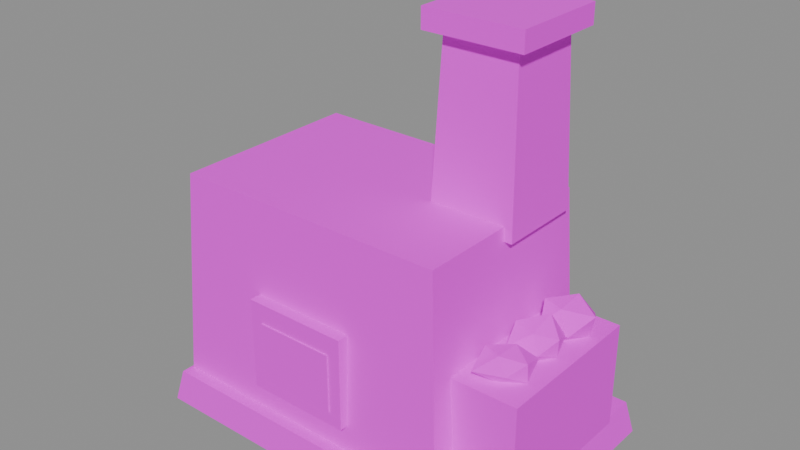 # Source: mach_furnace.blend  (saved by Blender 5.3.31; exported with 4.5.12 LTS)
import bpy
from mathutils import Matrix  # noqa: F401  (used for matrix-valued properties, if any)

bpy.ops.wm.read_factory_settings(use_empty=True)
scene = bpy.context.scene
scene.name = 'Scene'

# ---- images (referenced by path relative to the original .blend; pixels are not part of the script)
import os
ASSET_DIR = os.environ.get("B2B_ASSET_DIR", "")  # directory of the original .blend (textures are referenced by path, not embedded)
HERE = os.path.dirname(os.path.abspath(__file__))  # packed textures are extracted next to this script under _unpacked/

def load_image(name, relpath, width, height, colorspace="sRGB"):
    """Load a texture the original file referenced (path relative to the .blend, or extracted next to this script)."""
    p = next((c for c in (os.path.join(HERE, relpath), os.path.join(ASSET_DIR, relpath)) if relpath and os.path.exists(c)), "")
    if p:
        img = bpy.data.images.load(p, check_existing=True)
        img.name = name
    else:  # same state as the original file: an image datablock whose file is absent (Cycles renders it pink)
        img = bpy.data.images.new(name, width, height)
        img.source = "FILE"
        img.filepath = "//" + (relpath or name)
    img.colorspace_settings.name = colorspace
    return img
img_village_palette_png = load_image('village_palette.png', 'village_palette.png', 1024, 1024, 'sRGB')

# ---- materials (node trees are filled in below, after node groups)
mat_villagepalette = bpy.data.materials.new('VillagePalette')

# ---- material node trees
mat_villagepalette.use_nodes = True; mat_villagepalette.node_tree.nodes.clear()
_N = mat_villagepalette.node_tree.nodes; _L = mat_villagepalette.node_tree.links
n0 = _N.new('ShaderNodeBsdfPrincipled'); n0.name = 'Principled BSDF'; n0.location = (-200, 100)
n0.inputs[2].default_value = 0.9
n0.inputs[10].default_value = 0.005
n1 = _N.new('ShaderNodeOutputMaterial'); n1.name = 'Material Output'; n1.location = (200, 100)
n2 = _N.new('ShaderNodeTexImage'); n2.name = 'Image Texture'; n2.location = (-320, 300)
n2.image = img_village_palette_png
_L.new(n0.outputs[0], n1.inputs[0])
_L.new(n2.outputs[0], n0.inputs[0])
n1.is_active_output = True

# ---- meshes
me_mach_furnace = bpy.data.meshes.new('mach_furnace')
me_mach_furnace.from_pydata([(-2.85, -1.85, 0.0), (2.85, -1.85, 0.0), (2.85, 1.85, 0.0), (-2.85, 1.85, 0.0), (-2.736, -1.776, 0.5), (2.736, -1.776, 0.5), (2.736, 1.776, 0.5), (-2.736, 1.776, 0.5), (-2.7, -1.6, 0.5), (1.9, -1.6, 0.5), (1.9, 1.6, 0.5), (-2.7, 1.6, 0.5), (-2.516, -1.472, 3.7), (1.716, -1.472, 3.7), (1.716, 1.472, 3.7), (-2.516, 1.472, 3.7), (-1.2, -1.7, 0.9), (0.4, -1.7, 0.9), (0.4, -1.4, 0.9), (-1.2, -1.4, 0.9), (-1.2, -1.7, 2.3), (0.4, -1.7, 2.3), (0.4, -1.4, 2.3), (-1.2, -1.4, 2.3), (-1.0, -1.72, 1.1), (0.2, -1.72, 1.1), (0.2, -1.52, 1.1), (-1.0, -1.52, 1.1), (-1.0, -1.72, 2.0), (0.2, -1.72, 2.0), (0.2, -1.52, 2.0), (-1.0, -1.52, 2.0), (0.55, -0.05, 3.5), (1.85, -0.05, 3.5), (1.85, 1.25, 3.5), (0.55, 1.25, 3.5), (0.6475, 0.0475, 6.1), (1.753, 0.0475, 6.1), (1.753, 1.153, 6.1), (0.6475, 1.153, 6.1), (0.45, -0.15, 6.0), (1.95, -0.15, 6.0), (1.95, 1.35, 6.0), (0.45, 1.35, 6.0), (0.45, -0.15, 6.3), (1.95, -0.15, 6.3), (1.95, 1.35, 6.3), (0.45, 1.35, 6.3), (1.8, -1.2, 0.5), (2.8, -1.2, 0.5), (2.8, 1.2, 0.5), (1.8, 1.2, 0.5), (1.8, -1.2, 2.1), (2.8, -1.2, 2.1), (2.8, 1.2, 2.1), (1.8, 1.2, 2.1), (2.145, -0.4492, 2.25), (2.524, -0.3383, 2.25), (2.05, -1.105, 2.25), (2.455, -0.9505, 2.25), (2.3, -0.8993, 2.476), (2.3, -0.5142, 2.46), (2.3, -0.8631, 2.065), (2.3, -0.4417, 1.957), (2.61, -0.7, 2.116), (2.599, -0.7, 2.379), (1.89, -0.7, 2.073), (1.961, -0.7, 2.397), (2.112, 0.3047, 2.25), (2.499, 0.3219, 2.25), (2.06, -0.3877, 2.25), (2.494, -0.3132, 2.25), (2.3, -0.1542, 2.425), (2.3, 0.2541, 2.538), (2.3, -0.2305, 1.989), (2.3, 0.2506, 1.966), (2.586, 0.0, 2.126), (2.601, 0.0, 2.38), (2.02, 0.0, 2.129), (1.939, 0.0, 2.406), (2.13, 0.9758, 2.25), (2.509, 1.037, 2.25), (2.089, 0.359, 2.25), (2.551, 0.2943, 2.25), (2.3, 0.4941, 2.483), (2.3, 0.9374, 2.519), (2.3, 0.4642, 1.983), (2.3, 0.8901, 2.035), (2.636, 0.7, 2.105), (2.701, 0.7, 2.423), (1.943, 0.7, 2.096), (1.924, 0.7, 2.413)], [], [(0, 3, 2, 1), (4, 5, 6, 7), (0, 1, 5, 4), (1, 2, 6, 5), (2, 3, 7, 6), (3, 0, 4, 7), (8, 11, 10, 9), (12, 13, 14, 15), (8, 9, 13, 12), (9, 10, 14, 13), (10, 11, 15, 14), (11, 8, 12, 15), (16, 19, 18, 17), (20, 21, 22, 23), (16, 17, 21, 20), (17, 18, 22, 21), (18, 19, 23, 22), (19, 16, 20, 23), (24, 27, 26, 25), (28, 29, 30, 31), (24, 25, 29, 28), (25, 26, 30, 29), (26, 27, 31, 30), (27, 24, 28, 31), (32, 35, 34, 33), (36, 37, 38, 39), (32, 33, 37, 36), (33, 34, 38, 37), (34, 35, 39, 38), (35, 32, 36, 39), (40, 43, 42, 41), (44, 45, 46, 47), (40, 41, 45, 44), (41, 42, 46, 45), (42, 43, 47, 46), (43, 40, 44, 47), (48, 51, 50, 49), (52, 53, 54, 55), (48, 49, 53, 52), (49, 50, 54, 53), (50, 51, 55, 54), (51, 48, 52, 55), (56, 67, 61), (56, 61, 57), (56, 57, 63), (56, 63, 66), (56, 66, 67), (57, 61, 65), (61, 67, 60), (67, 66, 58), (66, 63, 62), (63, 57, 64), (59, 65, 60), (59, 60, 58), (59, 58, 62), (59, 62, 64), (59, 64, 65), (60, 65, 61), (58, 60, 67), (62, 58, 66), (64, 62, 63), (65, 64, 57), (68, 79, 73), (68, 73, 69), (68, 69, 75), (68, 75, 78), (68, 78, 79), (69, 73, 77), (73, 79, 72), (79, 78, 70), (78, 75, 74), (75, 69, 76), (71, 77, 72), (71, 72, 70), (71, 70, 74), (71, 74, 76), (71, 76, 77), (72, 77, 73), (70, 72, 79), (74, 70, 78), (76, 74, 75), (77, 76, 69), (80, 91, 85), (80, 85, 81), (80, 81, 87), (80, 87, 90), (80, 90, 91), (81, 85, 89), (85, 91, 84), (91, 90, 82), (90, 87, 86), (87, 81, 88), (83, 89, 84), (83, 84, 82), (83, 82, 86), (83, 86, 88), (83, 88, 89), (84, 89, 85), (82, 84, 91), (86, 82, 90), (88, 86, 87), (89, 88, 81)])
_uv = me_mach_furnace.uv_layers.new(name='UVMap')
_uv.uv.foreach_set('vector', [0.2266, 0.42, 0.2266, 0.42, 0.2266, 0.42, 0.2266, 0.42, 0.2266, 0.6, 0.2266, 0.6, 0.2266, 0.6, 0.2266, 0.6, 0.2266, 0.42, 0.2266, 0.42, 0.2266, 0.6, 0.2266, 0.6, 0.2266, 0.42, 0.2266, 0.42, 0.2266, 0.6, 0.2266, 0.6, 0.2266, 0.42, 0.2266, 0.42, 0.2266, 0.6, 0.2266, 0.6, 0.2266, 0.42, 0.2266, 0.42, 0.2266, 0.6, 0.2266, 0.6, 0.2891, 0.42, 0.2891, 0.42, 0.2891, 0.42, 0.2891, 0.42, 0.2891, 0.6, 0.2891, 0.6, 0.2891, 0.6, 0.2891, 0.6, 0.2891, 0.42, 0.2891, 0.42, 0.2891, 0.6, 0.2891, 0.6, 0.2891, 0.42, 0.2891, 0.42, 0.2891, 0.6, 0.2891, 0.6, 0.2891, 0.42, 0.2891, 0.42, 0.2891, 0.6, 0.2891, 0.6, 0.2891, 0.42, 0.2891, 0.42, 0.2891, 0.6, 0.2891, 0.6, 0.4453, 0.42, 0.4453, 0.42, 0.4453, 0.42, 0.4453, 0.42, 0.4453, 0.6, 0.4453, 0.6, 0.4453, 0.6, 0.4453, 0.6, 0.4453, 0.42, 0.4453, 0.42, 0.4453, 0.6, 0.4453, 0.6, 0.4453, 0.42, 0.4453, 0.42, 0.4453, 0.6, 0.4453, 0.6, 0.4453, 0.42, 0.4453, 0.42, 0.4453, 0.6, 0.4453, 0.6, 0.4453, 0.42, 0.4453, 0.42, 0.4453, 0.6, 0.4453, 0.6, 0.4922, 0.6, 0.4922, 0.6, 0.4922, 0.6, 0.4922, 0.6, 0.4922, 0.9, 0.4922, 0.9, 0.4922, 0.9, 0.4922, 0.9, 0.4922, 0.6, 0.4922, 0.6, 0.4922, 0.9, 0.4922, 0.9, 0.4922, 0.6, 0.4922, 0.6, 0.4922, 0.9, 0.4922, 0.9, 0.4922, 0.6, 0.4922, 0.6, 0.4922, 0.9, 0.4922, 0.9, 0.4922, 0.6, 0.4922, 0.6, 0.4922, 0.9, 0.4922, 0.9, 0.2109, 0.42, 0.2109, 0.42, 0.2109, 0.42, 0.2109, 0.42, 0.2109, 0.6, 0.2109, 0.6, 0.2109, 0.6, 0.2109, 0.6, 0.2109, 0.42, 0.2109, 0.42, 0.2109, 0.6, 0.2109, 0.6, 0.2109, 0.42, 0.2109, 0.42, 0.2109, 0.6, 0.2109, 0.6, 0.2109, 0.42, 0.2109, 0.42, 0.2109, 0.6, 0.2109, 0.6, 0.2109, 0.42, 0.2109, 0.42, 0.2109, 0.6, 0.2109, 0.6, 0.2266, 0.42, 0.2266, 0.42, 0.2266, 0.42, 0.2266, 0.42, 0.2266, 0.6, 0.2266, 0.6, 0.2266, 0.6, 0.2266, 0.6, 0.2266, 0.42, 0.2266, 0.42, 0.2266, 0.6, 0.2266, 0.6, 0.2266, 0.42, 0.2266, 0.42, 0.2266, 0.6, 0.2266, 0.6, 0.2266, 0.42, 0.2266, 0.42, 0.2266, 0.6, 0.2266, 0.6, 0.2266, 0.42, 0.2266, 0.42, 0.2266, 0.6, 0.2266, 0.6, 0.1172, 0.42, 0.1172, 0.42, 0.1172, 0.42, 0.1172, 0.42, 0.1172, 0.6, 0.1172, 0.6, 0.1172, 0.6, 0.1172, 0.6, 0.1172, 0.42, 0.1172, 0.42, 0.1172, 0.6, 0.1172, 0.6, 0.1172, 0.42, 0.1172, 0.42, 0.1172, 0.6, 0.1172, 0.6, 0.1172, 0.42, 0.1172, 0.42, 0.1172, 0.6, 0.1172, 0.6, 0.1172, 0.42, 0.1172, 0.42, 0.1172, 0.6, 0.1172, 0.6, 0.4453, 0.5216, 0.4453, 0.5725, 0.4453, 0.5947, 0.4453, 0.5216, 0.4453, 0.5947, 0.4453, 0.5216, 0.4453, 0.5216, 0.4453, 0.5216, 0.4453, 0.42, 0.4453, 0.5216, 0.4453, 0.42, 0.4453, 0.4601, 0.4453, 0.5216, 0.4453, 0.4601, 0.4453, 0.5725, 0.4453, 0.5216, 0.4453, 0.5947, 0.4453, 0.5665, 0.4453, 0.5947, 0.4453, 0.5725, 0.4453, 0.6, 0.4453, 0.5725, 0.4453, 0.4601, 0.4453, 0.5216, 0.4453, 0.4601, 0.4453, 0.42, 0.4453, 0.4574, 0.4453, 0.42, 0.4453, 0.5216, 0.4453, 0.475, 0.4453, 0.5216, 0.4453, 0.5665, 0.4453, 0.6, 0.4453, 0.5216, 0.4453, 0.6, 0.4453, 0.5216, 0.4453, 0.5216, 0.4453, 0.5216, 0.4453, 0.4574, 0.4453, 0.5216, 0.4453, 0.4574, 0.4453, 0.475, 0.4453, 0.5216, 0.4453, 0.475, 0.4453, 0.5665, 0.4453, 0.6, 0.4453, 0.5665, 0.4453, 0.5947, 0.4453, 0.5216, 0.4453, 0.6, 0.4453, 0.5725, 0.4453, 0.4574, 0.4453, 0.5216, 0.4453, 0.4601, 0.4453, 0.475, 0.4453, 0.4574, 0.4453, 0.42, 0.4453, 0.5665, 0.4453, 0.475, 0.4453, 0.5216, 0.4453, 0.5094, 0.4453, 0.5586, 0.4453, 0.6, 0.4453, 0.5094, 0.4453, 0.6, 0.4453, 0.5094, 0.4453, 0.5094, 0.4453, 0.5094, 0.4453, 0.42, 0.4453, 0.5094, 0.4453, 0.42, 0.4453, 0.4712, 0.4453, 0.5094, 0.4453, 0.4712, 0.4453, 0.5586, 0.4453, 0.5094, 0.4453, 0.6, 0.4453, 0.5504, 0.4453, 0.6, 0.4453, 0.5586, 0.4453, 0.5644, 0.4453, 0.5586, 0.4453, 0.4712, 0.4453, 0.5094, 0.4453, 0.4712, 0.4453, 0.42, 0.4453, 0.4272, 0.4453, 0.42, 0.4453, 0.5094, 0.4453, 0.4704, 0.4453, 0.5094, 0.4453, 0.5504, 0.4453, 0.5644, 0.4453, 0.5094, 0.4453, 0.5644, 0.4453, 0.5094, 0.4453, 0.5094, 0.4453, 0.5094, 0.4453, 0.4272, 0.4453, 0.5094, 0.4453, 0.4272, 0.4453, 0.4704, 0.4453, 0.5094, 0.4453, 0.4704, 0.4453, 0.5504, 0.4453, 0.5644, 0.4453, 0.5504, 0.4453, 0.6, 0.4453, 0.5094, 0.4453, 0.5644, 0.4453, 0.5586, 0.4453, 0.4272, 0.4453, 0.5094, 0.4453, 0.4712, 0.4453, 0.4704, 0.4453, 0.4272, 0.4453, 0.42, 0.4453, 0.5504, 0.4453, 0.4704, 0.4453, 0.5094, 0.4453, 0.5097, 0.4453, 0.5644, 0.4453, 0.6, 0.4453, 0.5097, 0.4453, 0.6, 0.4453, 0.5097, 0.4453, 0.5097, 0.4453, 0.5097, 0.4453, 0.4374, 0.4453, 0.5097, 0.4453, 0.4374, 0.4453, 0.4578, 0.4453, 0.5097, 0.4453, 0.4578, 0.4453, 0.5644, 0.4453, 0.5097, 0.4453, 0.6, 0.4453, 0.5679, 0.4453, 0.6, 0.4453, 0.5644, 0.4453, 0.588, 0.4453, 0.5644, 0.4453, 0.4578, 0.4453, 0.5097, 0.4453, 0.4578, 0.4453, 0.4374, 0.4453, 0.42, 0.4453, 0.4374, 0.4453, 0.5097, 0.4453, 0.4609, 0.4453, 0.5097, 0.4453, 0.5679, 0.4453, 0.588, 0.4453, 0.5097, 0.4453, 0.588, 0.4453, 0.5097, 0.4453, 0.5097, 0.4453, 0.5097, 0.4453, 0.42, 0.4453, 0.5097, 0.4453, 0.42, 0.4453, 0.4609, 0.4453, 0.5097, 0.4453, 0.4609, 0.4453, 0.5679, 0.4453, 0.588, 0.4453, 0.5679, 0.4453, 0.6, 0.4453, 0.5097, 0.4453, 0.588, 0.4453, 0.5644, 0.4453, 0.42, 0.4453, 0.5097, 0.4453, 0.4578, 0.4453, 0.4609, 0.4453, 0.42, 0.4453, 0.4374, 0.4453, 0.5679, 0.4453, 0.4609, 0.4453, 0.5097])
me_mach_furnace.materials.append(mat_villagepalette)
me_mach_furnace.update()

# ---- objects
ob_mach_furnace = bpy.data.objects.new('mach_furnace', me_mach_furnace)

# ---- transforms, parenting, visibility, modifiers, constraints
ob_mach_furnace.location = (0.0, 0.0, 0.0)

# ---- collection membership
scene.collection.objects.link(ob_mach_furnace)

# ---- scene / render settings (as saved in the file)
scene.frame_start = 1; scene.frame_end = 250; scene.frame_set(1)
scene.render.engine = 'BLENDER_EEVEE_NEXT'
scene.render.bake_bias = 0.0
scene.render.bake_samples = 0
scene.render.compositor_device = 'GPU'
scene.eevee.use_volume_custom_range = False
scene.eevee.fast_gi_thickness_near = 0.1
scene.eevee.fast_gi_thickness_far = 0.0
scene.eevee.ray_tracing_options.screen_trace_thickness = 0.1
bpy.context.view_layer.update()

# ---- added for rendering (the .blend has no active camera and no usable light): camera, sun + grey world if the file has none
cam_auto = bpy.data.cameras.new('AutoCamera')
cam_auto.lens = 50.0
cam_auto.sensor_width = 36.0
cam_auto.clip_end = 1000.0
ob_auto_camera = bpy.data.objects.new('AutoCamera', cam_auto)
scene.collection.objects.link(ob_auto_camera)
ob_auto_camera.location = (8.57369, -10.2884, 10.009)
ob_auto_camera.rotation_euler = (1.09748, -7.21219e-08, 0.694738)
scene.camera = ob_auto_camera
light_auto_sun = bpy.data.lights.new('AutoSun', 'SUN')
light_auto_sun.energy = 3.0
light_auto_sun.angle = 0.0523599
ob_auto_sun = bpy.data.objects.new('AutoSun', light_auto_sun)
scene.collection.objects.link(ob_auto_sun)
ob_auto_sun.rotation_euler = (0.872665, 0.174533, 0.523599)
if scene.world is None:
    world_auto = bpy.data.worlds.new('AutoWorld')
    world_auto.color = (0.3, 0.3, 0.3)
    scene.world = world_auto
bpy.context.view_layer.update()
